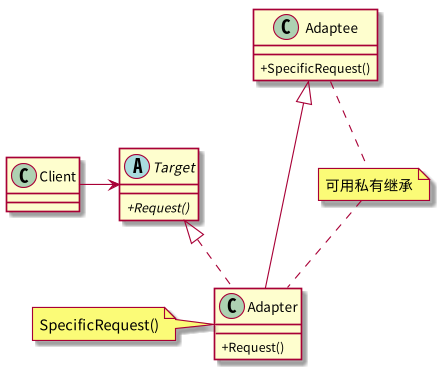

The diagram above was rendered by PlantUML. Its source (embedded in the PNG):
@startuml
scale 450 width
skinparam classAttributeIconSize 0
class Client
abstract class Target{
    + {abstract} Request()
}
class Adaptee{
    + SpecificRequest()
}
class Adapter{
    + Request()
}

note left of Adapter
SpecificRequest()
end note

note "可用私有继承" as N1

Client -> Target
Target <|.. Adapter
Adaptee <|-- Adapter
Adaptee .. N1
N1 .. Adapter
@enduml